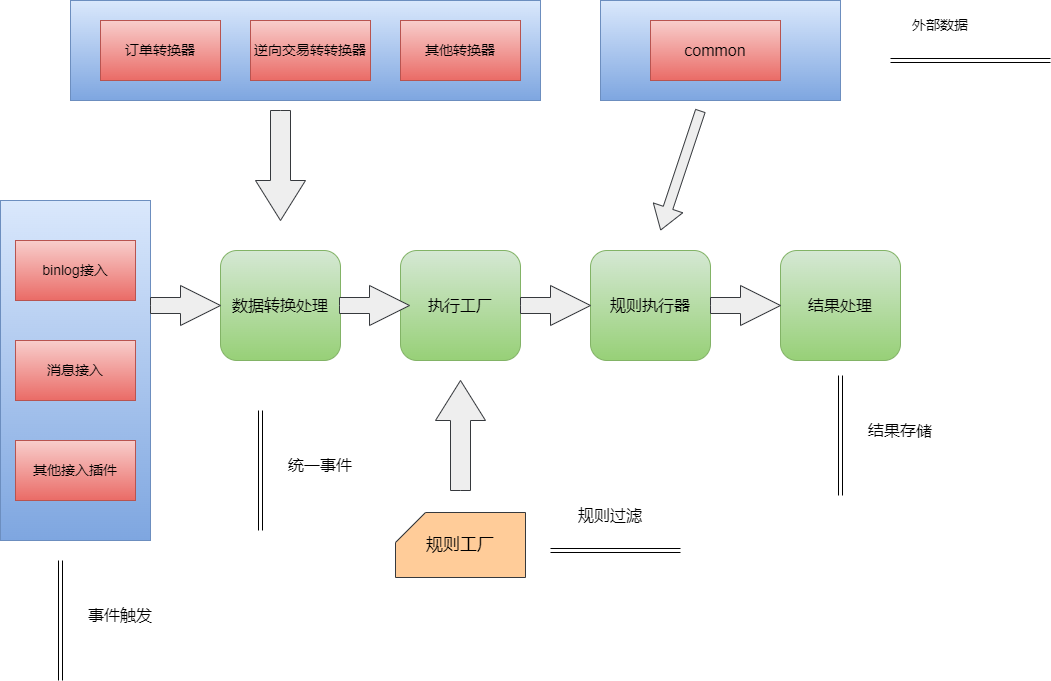

The diagram above was exported from draw.io. Its source (the exported page's mxGraphModel, read from the mxfile embedded in the PNG):
<mxGraphModel dx="903" dy="657" grid="1" gridSize="10" guides="1" tooltips="1" connect="1" arrows="1" fold="1" page="1" pageScale="1" pageWidth="827" pageHeight="1169" math="0" shadow="0">
  <root>
    <mxCell id="0" />
    <mxCell id="1" parent="0" />
    <mxCell id="ZCyO-jbBruOd07KtgnIg-1" value="" style="rounded=0;whiteSpace=wrap;html=1;fillColor=#dae8fc;gradientColor=#7ea6e0;strokeColor=#6c8ebf;" vertex="1" parent="1">
      <mxGeometry x="110" y="40" width="470" height="100" as="geometry" />
    </mxCell>
    <mxCell id="ZCyO-jbBruOd07KtgnIg-2" value="&lt;font style=&quot;font-size: 14px;&quot;&gt;订单转换器&lt;/font&gt;" style="rounded=0;whiteSpace=wrap;html=1;fillColor=#f8cecc;gradientColor=#ea6b66;strokeColor=#b85450;" vertex="1" parent="1">
      <mxGeometry x="140" y="60" width="120" height="60" as="geometry" />
    </mxCell>
    <mxCell id="ZCyO-jbBruOd07KtgnIg-3" value="&lt;font style=&quot;font-size: 14px;&quot;&gt;逆向交易转转换器&lt;/font&gt;" style="rounded=0;whiteSpace=wrap;html=1;fillColor=#f8cecc;gradientColor=#ea6b66;strokeColor=#b85450;" vertex="1" parent="1">
      <mxGeometry x="290" y="60" width="120" height="60" as="geometry" />
    </mxCell>
    <mxCell id="ZCyO-jbBruOd07KtgnIg-4" value="&lt;font style=&quot;font-size: 14px;&quot;&gt;其他转换器&lt;/font&gt;" style="rounded=0;whiteSpace=wrap;html=1;fillColor=#f8cecc;gradientColor=#ea6b66;strokeColor=#b85450;" vertex="1" parent="1">
      <mxGeometry x="440" y="60" width="120" height="60" as="geometry" />
    </mxCell>
    <mxCell id="ZCyO-jbBruOd07KtgnIg-5" value="" style="rounded=0;whiteSpace=wrap;html=1;fillColor=#dae8fc;gradientColor=#7ea6e0;strokeColor=#6c8ebf;" vertex="1" parent="1">
      <mxGeometry x="640" y="40" width="240" height="100" as="geometry" />
    </mxCell>
    <mxCell id="ZCyO-jbBruOd07KtgnIg-8" value="&lt;font style=&quot;font-size: 16px;&quot;&gt;common&lt;/font&gt;" style="rounded=0;whiteSpace=wrap;html=1;fillColor=#f8cecc;gradientColor=#ea6b66;strokeColor=#b85450;" vertex="1" parent="1">
      <mxGeometry x="690" y="60" width="130" height="60" as="geometry" />
    </mxCell>
    <mxCell id="ZCyO-jbBruOd07KtgnIg-9" value="" style="shape=link;html=1;rounded=0;" edge="1" parent="1">
      <mxGeometry width="100" relative="1" as="geometry">
        <mxPoint x="930" y="100" as="sourcePoint" />
        <mxPoint x="1090" y="100" as="targetPoint" />
      </mxGeometry>
    </mxCell>
    <mxCell id="ZCyO-jbBruOd07KtgnIg-10" value="&lt;font style=&quot;font-size: 14px;&quot;&gt;外部数据&lt;/font&gt;" style="text;html=1;strokeColor=none;fillColor=none;align=center;verticalAlign=middle;whiteSpace=wrap;rounded=0;" vertex="1" parent="1">
      <mxGeometry x="950" y="50" width="60" height="30" as="geometry" />
    </mxCell>
    <mxCell id="ZCyO-jbBruOd07KtgnIg-11" value="" style="rounded=0;whiteSpace=wrap;html=1;fillColor=#dae8fc;gradientColor=#7ea6e0;strokeColor=#6c8ebf;" vertex="1" parent="1">
      <mxGeometry x="40" y="240" width="150" height="340" as="geometry" />
    </mxCell>
    <mxCell id="ZCyO-jbBruOd07KtgnIg-12" value="&lt;font style=&quot;font-size: 14px;&quot;&gt;binlog接入&lt;/font&gt;" style="rounded=0;whiteSpace=wrap;html=1;fillColor=#f8cecc;gradientColor=#ea6b66;strokeColor=#b85450;" vertex="1" parent="1">
      <mxGeometry x="55" y="280" width="120" height="60" as="geometry" />
    </mxCell>
    <mxCell id="ZCyO-jbBruOd07KtgnIg-13" value="&lt;font style=&quot;font-size: 14px;&quot;&gt;消息接入&lt;/font&gt;" style="rounded=0;whiteSpace=wrap;html=1;fillColor=#f8cecc;gradientColor=#ea6b66;strokeColor=#b85450;" vertex="1" parent="1">
      <mxGeometry x="55" y="380" width="120" height="60" as="geometry" />
    </mxCell>
    <mxCell id="ZCyO-jbBruOd07KtgnIg-14" value="&lt;font style=&quot;font-size: 14px;&quot;&gt;其他接入插件&lt;/font&gt;" style="rounded=0;whiteSpace=wrap;html=1;fillColor=#f8cecc;gradientColor=#ea6b66;strokeColor=#b85450;" vertex="1" parent="1">
      <mxGeometry x="55" y="480" width="120" height="60" as="geometry" />
    </mxCell>
    <mxCell id="ZCyO-jbBruOd07KtgnIg-15" value="" style="shape=link;html=1;rounded=0;" edge="1" parent="1">
      <mxGeometry width="100" relative="1" as="geometry">
        <mxPoint x="100" y="600" as="sourcePoint" />
        <mxPoint x="100" y="720" as="targetPoint" />
      </mxGeometry>
    </mxCell>
    <mxCell id="ZCyO-jbBruOd07KtgnIg-16" value="&lt;font style=&quot;font-size: 16px;&quot;&gt;事件触发&lt;/font&gt;" style="text;html=1;strokeColor=none;fillColor=none;align=center;verticalAlign=middle;whiteSpace=wrap;rounded=0;" vertex="1" parent="1">
      <mxGeometry x="120" y="640" width="80" height="30" as="geometry" />
    </mxCell>
    <mxCell id="ZCyO-jbBruOd07KtgnIg-17" value="&lt;font style=&quot;font-size: 16px;&quot;&gt;数据转换处理&lt;/font&gt;" style="rounded=1;whiteSpace=wrap;html=1;fillColor=#d5e8d4;gradientColor=#97d077;strokeColor=#82b366;" vertex="1" parent="1">
      <mxGeometry x="260" y="290" width="120" height="110" as="geometry" />
    </mxCell>
    <mxCell id="ZCyO-jbBruOd07KtgnIg-18" value="&lt;font style=&quot;font-size: 16px;&quot;&gt;执行工厂&lt;/font&gt;" style="rounded=1;whiteSpace=wrap;html=1;fillColor=#d5e8d4;gradientColor=#97d077;strokeColor=#82b366;" vertex="1" parent="1">
      <mxGeometry x="440" y="290" width="120" height="110" as="geometry" />
    </mxCell>
    <mxCell id="ZCyO-jbBruOd07KtgnIg-19" value="&lt;font style=&quot;font-size: 16px;&quot;&gt;规则执行器&lt;/font&gt;" style="rounded=1;whiteSpace=wrap;html=1;fillColor=#d5e8d4;gradientColor=#97d077;strokeColor=#82b366;" vertex="1" parent="1">
      <mxGeometry x="630" y="290" width="120" height="110" as="geometry" />
    </mxCell>
    <mxCell id="ZCyO-jbBruOd07KtgnIg-20" value="&lt;font style=&quot;font-size: 16px;&quot;&gt;结果处理&lt;/font&gt;" style="rounded=1;whiteSpace=wrap;html=1;fillColor=#d5e8d4;gradientColor=#97d077;strokeColor=#82b366;" vertex="1" parent="1">
      <mxGeometry x="820" y="290" width="120" height="110" as="geometry" />
    </mxCell>
    <mxCell id="ZCyO-jbBruOd07KtgnIg-21" value="" style="html=1;shadow=0;dashed=0;align=center;verticalAlign=middle;shape=mxgraph.arrows2.arrow;dy=0.6;dx=40;notch=0;fillColor=#eeeeee;strokeColor=#36393d;" vertex="1" parent="1">
      <mxGeometry x="190" y="325" width="70" height="40" as="geometry" />
    </mxCell>
    <mxCell id="ZCyO-jbBruOd07KtgnIg-22" value="" style="html=1;shadow=0;dashed=0;align=center;verticalAlign=middle;shape=mxgraph.arrows2.arrow;dy=0.6;dx=40;notch=0;fillColor=#eeeeee;strokeColor=#36393d;" vertex="1" parent="1">
      <mxGeometry x="379" y="325" width="70" height="40" as="geometry" />
    </mxCell>
    <mxCell id="ZCyO-jbBruOd07KtgnIg-23" value="" style="html=1;shadow=0;dashed=0;align=center;verticalAlign=middle;shape=mxgraph.arrows2.arrow;dy=0.6;dx=40;notch=0;fillColor=#eeeeee;strokeColor=#36393d;" vertex="1" parent="1">
      <mxGeometry x="560" y="325" width="70" height="40" as="geometry" />
    </mxCell>
    <mxCell id="ZCyO-jbBruOd07KtgnIg-24" value="" style="html=1;shadow=0;dashed=0;align=center;verticalAlign=middle;shape=mxgraph.arrows2.arrow;dy=0.6;dx=40;notch=0;fillColor=#eeeeee;strokeColor=#36393d;" vertex="1" parent="1">
      <mxGeometry x="750" y="325" width="70" height="40" as="geometry" />
    </mxCell>
    <mxCell id="ZCyO-jbBruOd07KtgnIg-25" value="" style="html=1;shadow=0;dashed=0;align=center;verticalAlign=middle;shape=mxgraph.arrows2.arrow;dy=0.6;dx=40;notch=0;fillColor=#eeeeee;strokeColor=#36393d;direction=south;" vertex="1" parent="1">
      <mxGeometry x="295" y="150" width="50" height="110" as="geometry" />
    </mxCell>
    <mxCell id="ZCyO-jbBruOd07KtgnIg-27" value="" style="shape=flexArrow;endArrow=classic;html=1;rounded=0;endWidth=20;endSize=7.45;fillColor=#eeeeee;strokeColor=#36393d;" edge="1" parent="1">
      <mxGeometry width="50" height="50" relative="1" as="geometry">
        <mxPoint x="740" y="150" as="sourcePoint" />
        <mxPoint x="700" y="270" as="targetPoint" />
      </mxGeometry>
    </mxCell>
    <mxCell id="ZCyO-jbBruOd07KtgnIg-29" value="" style="html=1;shadow=0;dashed=0;align=center;verticalAlign=middle;shape=mxgraph.arrows2.arrow;dy=0.6;dx=40;notch=0;fillColor=#eeeeee;strokeColor=#36393d;direction=north;" vertex="1" parent="1">
      <mxGeometry x="475" y="420" width="50" height="110" as="geometry" />
    </mxCell>
    <mxCell id="ZCyO-jbBruOd07KtgnIg-30" value="" style="shape=link;html=1;rounded=0;" edge="1" parent="1">
      <mxGeometry width="100" relative="1" as="geometry">
        <mxPoint x="300" y="450" as="sourcePoint" />
        <mxPoint x="300" y="570" as="targetPoint" />
      </mxGeometry>
    </mxCell>
    <mxCell id="ZCyO-jbBruOd07KtgnIg-31" value="&lt;font style=&quot;font-size: 16px;&quot;&gt;统一事件&lt;/font&gt;" style="text;html=1;strokeColor=none;fillColor=none;align=center;verticalAlign=middle;whiteSpace=wrap;rounded=0;" vertex="1" parent="1">
      <mxGeometry x="320" y="490" width="80" height="30" as="geometry" />
    </mxCell>
    <mxCell id="ZCyO-jbBruOd07KtgnIg-33" value="" style="shape=link;html=1;rounded=0;" edge="1" parent="1">
      <mxGeometry width="100" relative="1" as="geometry">
        <mxPoint x="880" y="415" as="sourcePoint" />
        <mxPoint x="880" y="535" as="targetPoint" />
      </mxGeometry>
    </mxCell>
    <mxCell id="ZCyO-jbBruOd07KtgnIg-34" value="&lt;font style=&quot;font-size: 16px;&quot;&gt;结果存储&lt;/font&gt;" style="text;html=1;strokeColor=none;fillColor=none;align=center;verticalAlign=middle;whiteSpace=wrap;rounded=0;" vertex="1" parent="1">
      <mxGeometry x="900" y="455" width="80" height="30" as="geometry" />
    </mxCell>
    <mxCell id="ZCyO-jbBruOd07KtgnIg-35" value="&lt;font style=&quot;font-size: 17px;&quot;&gt;规则工厂&lt;/font&gt;" style="shape=card;whiteSpace=wrap;html=1;fillColor=#ffcc99;strokeColor=#36393d;" vertex="1" parent="1">
      <mxGeometry x="435" y="552" width="130" height="65" as="geometry" />
    </mxCell>
    <mxCell id="ZCyO-jbBruOd07KtgnIg-36" value="" style="shape=link;html=1;rounded=0;" edge="1" parent="1">
      <mxGeometry width="100" relative="1" as="geometry">
        <mxPoint x="590" y="590" as="sourcePoint" />
        <mxPoint x="720" y="590" as="targetPoint" />
      </mxGeometry>
    </mxCell>
    <mxCell id="ZCyO-jbBruOd07KtgnIg-37" value="&lt;font style=&quot;font-size: 16px;&quot;&gt;规则过滤&lt;/font&gt;" style="text;html=1;strokeColor=none;fillColor=none;align=center;verticalAlign=middle;whiteSpace=wrap;rounded=0;" vertex="1" parent="1">
      <mxGeometry x="610" y="540" width="80" height="30" as="geometry" />
    </mxCell>
  </root>
</mxGraphModel>